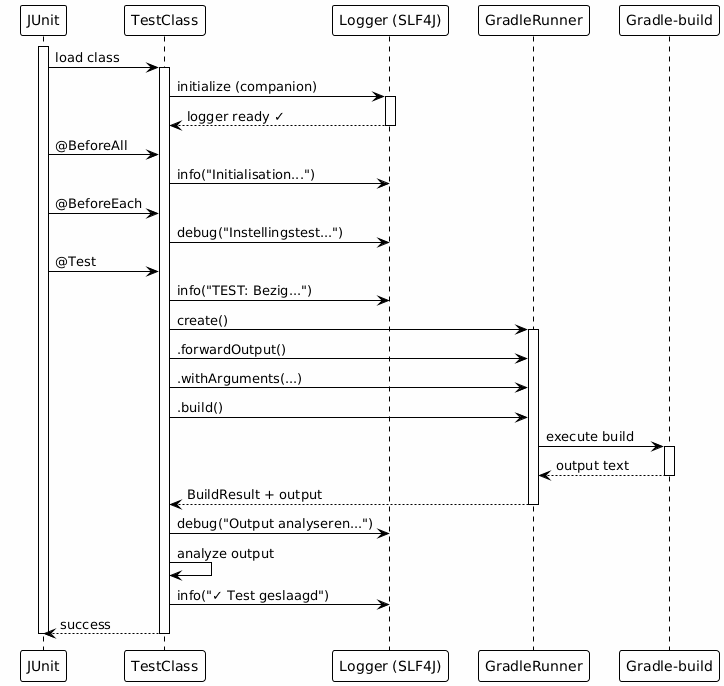

The diagram above was rendered by PlantUML. Its source (embedded in the PNG):
@startuml







<style>
  root {
    BackgroundColor white
    FontColor black
    FontName Verdana
    HyperLinkColor blue
    LineColor black
    LineThickness 1
    Margin 5
  }
  document {
    caption {
      LineThickness 0
    }
    footer {
      LineThickness 0
    }
    header {
      LineThickness 0
    }
    title {
      FontSize 22
      LineThickness 0
    }
  }
  node {
    MaximumWidth 300
  }
</style>

skinparam ArrowLollipopColor black
skinparam BackgroundColor white
skinparam DefaultFontName Verdana
skinparam DefaultMonospacedFontName Courier
skinparam LifelineStrategy nosolid
skinparam ParticipantPadding 10
skinparam SequenceLifeLineBorderColor black
skinparam Shadowing false
skinparam UseBetaStyle true

skinparam Activity {
  BackgroundColor white
  BarColor black
  BorderColor black
  FontColor black
  FontName Verdana
}
skinparam Boundary {
  FontColor black
}
skinparam Box {
  Padding 5
}
skinparam CircledCharacter {
  FontColor black
  FontName Courier
  Radius 9
}
skinparam Class {
  BackgroundColor white
  BorderColor black
  FontColor black
  FontName Verdana
}
skinparam ClassAttribute {
  FontColor black
  FontName Verdana
}
skinparam ClassStereotype {
  FontColor black
  FontName Verdana
}
skinparam Footer {
  FontColor black
  FontName Verdana
}
skinparam Header {
  FontColor black
  FontName Verdana
}
skinparam Hyperlink {
  Color blue
}
skinparam IconPackage {
  Color black
  BackgroundColor white
}
skinparam IconPrivate {
  Color black
  BackgroundColor white
}
skinparam IconProtected {
  Color black
  BackgroundColor white
}
skinparam IconPublic {
  Color black
  BackgroundColor white
}
skinparam Note {
  FontColor black
  FontName Verdana
}
skinparam Object {
  BorderColor black
}
skinparam Package {
  BorderColor black
  FontColor black
  FontName Verdana
}
skinparam State {
  BackgroundColor white
  BorderColor black
}
skinparam StereotypeA {
  BackgroundColor white
  BorderColor black
}
skinparam StereotypeC {
  BackgroundColor white
  BorderColor black
}
skinparam StereotypeE {
  BackgroundColor white
  BorderColor black
}
skinparam StereotypeI {
  BackgroundColor white
  BorderColor black
}
skinparam StereotypeN {
  BackgroundColor white
  BorderColor black
}
skinparam UseCaseStereoType {
  FontColor black
  FontName Verdana
}
skinparam backgroundColor #FEFEFE

participant "JUnit" as junit
participant "TestClass" as test
participant "Logger (SLF4J)" as logger
participant "GradleRunner" as runner
participant "Gradle-build" as gradle

activate junit
junit -> test : load class
activate test

test -> logger : initialize (companion)
activate logger
logger --> test : logger ready ✓
deactivate logger

junit -> test : @BeforeAll
test -> logger : info("Initialisation...")

junit -> test : @BeforeEach
test -> logger : debug("Instellingstest...")

junit -> test : @Test
test -> logger : info("TEST: Bezig...")

test -> runner : create()
activate runner
test -> runner : .forwardOutput()
test -> runner : .withArguments(...)
test -> runner : .build()

runner -> gradle : execute build
activate gradle
gradle --> runner : output text
deactivate gradle

runner --> test : BuildResult + output
deactivate runner

test -> logger : debug("Output analyseren...")
test -> test : analyze output
test -> logger : info("✓ Test geslaagd")

test --> junit : success
deactivate test
deactivate junit

@enduml